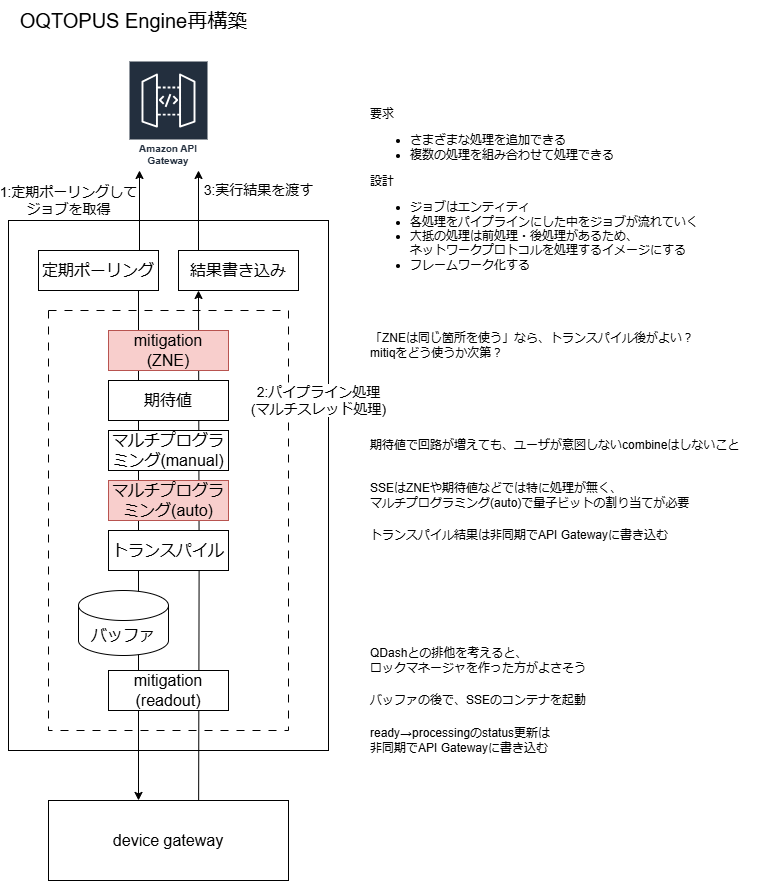

The diagram above was exported from draw.io. Its source (the exported page's mxGraphModel, read from the mxfile embedded in the PNG):
<mxGraphModel dx="1250" dy="761" grid="1" gridSize="10" guides="1" tooltips="1" connect="1" arrows="1" fold="1" page="1" pageScale="1" pageWidth="827" pageHeight="1169" math="0" shadow="0">
  <root>
    <mxCell id="0" />
    <mxCell id="1" parent="0" />
    <mxCell id="j6DJdXpzi_TSIUAqxd28-15" value="" style="rounded=0;whiteSpace=wrap;html=1;" parent="1" vertex="1">
      <mxGeometry x="40" y="260" width="320" height="530" as="geometry" />
    </mxCell>
    <mxCell id="j6DJdXpzi_TSIUAqxd28-20" value="" style="rounded=0;whiteSpace=wrap;html=1;strokeColor=default;dashed=1;dashPattern=8 8;" parent="1" vertex="1">
      <mxGeometry x="80" y="350" width="240" height="420" as="geometry" />
    </mxCell>
    <mxCell id="j6DJdXpzi_TSIUAqxd28-21" value="" style="edgeStyle=orthogonalEdgeStyle;rounded=0;orthogonalLoop=1;jettySize=auto;html=1;entryX=0.25;entryY=1;entryDx=0;entryDy=0;exitX=0.667;exitY=0;exitDx=0;exitDy=0;exitPerimeter=0;" parent="1" edge="1">
      <mxGeometry relative="1" as="geometry">
        <mxPoint x="230.07999999999993" y="870" as="sourcePoint" />
        <mxPoint x="230.0000000000001" y="330" as="targetPoint" />
        <Array as="points" />
      </mxGeometry>
    </mxCell>
    <mxCell id="j6DJdXpzi_TSIUAqxd28-12" value="" style="edgeStyle=orthogonalEdgeStyle;rounded=0;orthogonalLoop=1;jettySize=auto;html=1;exitX=0.882;exitY=0.917;exitDx=0;exitDy=0;entryX=0.375;entryY=-0.001;entryDx=0;entryDy=0;entryPerimeter=0;exitPerimeter=0;" parent="1" target="j6DJdXpzi_TSIUAqxd28-19" edge="1">
      <mxGeometry relative="1" as="geometry">
        <mxPoint x="175.84000000000003" y="289.99999999999994" as="sourcePoint" />
        <mxPoint x="169.9999999999999" y="833.32" as="targetPoint" />
        <Array as="points">
          <mxPoint x="176" y="293" />
          <mxPoint x="170" y="293" />
        </Array>
      </mxGeometry>
    </mxCell>
    <mxCell id="j6DJdXpzi_TSIUAqxd28-13" value="2:パイプライン処理&lt;div&gt;(マルチスレッド処理)&lt;/div&gt;" style="edgeLabel;html=1;align=center;verticalAlign=middle;resizable=0;points=[];fontSize=14;" parent="j6DJdXpzi_TSIUAqxd28-12" connectable="0" vertex="1">
      <mxGeometry x="0.0343" y="1" relative="1" as="geometry">
        <mxPoint x="179" y="-132" as="offset" />
      </mxGeometry>
    </mxCell>
    <mxCell id="j6DJdXpzi_TSIUAqxd28-2" value="Amazon API Gateway" style="sketch=0;outlineConnect=0;fontColor=#232F3E;gradientColor=none;strokeColor=#ffffff;fillColor=#232F3E;dashed=0;verticalLabelPosition=middle;verticalAlign=bottom;align=center;html=1;whiteSpace=wrap;fontSize=10;fontStyle=1;spacing=3;shape=mxgraph.aws4.productIcon;prIcon=mxgraph.aws4.api_gateway;" parent="1" vertex="1">
      <mxGeometry x="160" y="100" width="80" height="110" as="geometry" />
    </mxCell>
    <mxCell id="j6DJdXpzi_TSIUAqxd28-3" value="定期ポーリング" style="rounded=0;whiteSpace=wrap;html=1;fontSize=16;" parent="1" vertex="1">
      <mxGeometry x="70" y="290" width="120" height="40" as="geometry" />
    </mxCell>
    <mxCell id="j6DJdXpzi_TSIUAqxd28-4" value="" style="edgeStyle=orthogonalEdgeStyle;rounded=0;orthogonalLoop=1;jettySize=auto;html=1;" parent="1" edge="1">
      <mxGeometry relative="1" as="geometry">
        <mxPoint x="171" y="290" as="sourcePoint" />
        <mxPoint x="171" y="210" as="targetPoint" />
        <Array as="points">
          <mxPoint x="171" y="290" />
        </Array>
      </mxGeometry>
    </mxCell>
    <mxCell id="j6DJdXpzi_TSIUAqxd28-5" value="1:定期ポーリングして&lt;br&gt;ジョブを取得" style="edgeLabel;html=1;align=center;verticalAlign=middle;resizable=0;points=[];fontSize=14;" parent="j6DJdXpzi_TSIUAqxd28-4" connectable="0" vertex="1">
      <mxGeometry x="0.0343" y="1" relative="1" as="geometry">
        <mxPoint x="-70" y="-9" as="offset" />
      </mxGeometry>
    </mxCell>
    <mxCell id="j6DJdXpzi_TSIUAqxd28-6" value="mitigation&lt;br&gt;(ZNE)" style="rounded=0;whiteSpace=wrap;html=1;fontSize=16;fillColor=#f8cecc;strokeColor=#b85450;" parent="1" vertex="1">
      <mxGeometry x="140" y="370" width="120" height="40" as="geometry" />
    </mxCell>
    <mxCell id="j6DJdXpzi_TSIUAqxd28-7" value="期待値" style="rounded=0;whiteSpace=wrap;html=1;fontSize=16;" parent="1" vertex="1">
      <mxGeometry x="140" y="420" width="120" height="40" as="geometry" />
    </mxCell>
    <mxCell id="j6DJdXpzi_TSIUAqxd28-8" value="マルチプログラミング(manual)" style="rounded=0;whiteSpace=wrap;html=1;fontSize=16;" parent="1" vertex="1">
      <mxGeometry x="140" y="470" width="120" height="40" as="geometry" />
    </mxCell>
    <mxCell id="j6DJdXpzi_TSIUAqxd28-9" value="トランスパイル" style="rounded=0;whiteSpace=wrap;html=1;fontSize=16;" parent="1" vertex="1">
      <mxGeometry x="140" y="570" width="120" height="40" as="geometry" />
    </mxCell>
    <mxCell id="j6DJdXpzi_TSIUAqxd28-10" value="mitigation&lt;br&gt;(readout)" style="rounded=0;whiteSpace=wrap;html=1;fontSize=16;" parent="1" vertex="1">
      <mxGeometry x="140" y="710" width="120" height="40" as="geometry" />
    </mxCell>
    <mxCell id="j6DJdXpzi_TSIUAqxd28-11" value="&lt;font style=&quot;font-size: 16px;&quot;&gt;バッファ&lt;/font&gt;" style="shape=cylinder3;whiteSpace=wrap;html=1;boundedLbl=1;backgroundOutline=1;size=15;" parent="1" vertex="1">
      <mxGeometry x="110" y="630" width="90" height="65" as="geometry" />
    </mxCell>
    <mxCell id="j6DJdXpzi_TSIUAqxd28-19" value="device gateway" style="rounded=0;whiteSpace=wrap;html=1;fontSize=16;" parent="1" vertex="1">
      <mxGeometry x="80" y="840" width="240" height="80" as="geometry" />
    </mxCell>
    <mxCell id="j6DJdXpzi_TSIUAqxd28-23" value="結果書き込み" style="rounded=0;whiteSpace=wrap;html=1;fontSize=16;" parent="1" vertex="1">
      <mxGeometry x="210" y="290" width="120" height="40" as="geometry" />
    </mxCell>
    <mxCell id="j6DJdXpzi_TSIUAqxd28-24" value="" style="edgeStyle=orthogonalEdgeStyle;rounded=0;orthogonalLoop=1;jettySize=auto;html=1;" parent="1" edge="1">
      <mxGeometry relative="1" as="geometry">
        <mxPoint x="230" y="290" as="sourcePoint" />
        <mxPoint x="230" y="210" as="targetPoint" />
        <Array as="points">
          <mxPoint x="230" y="290" />
        </Array>
      </mxGeometry>
    </mxCell>
    <mxCell id="j6DJdXpzi_TSIUAqxd28-25" value="3:実行結果を渡す" style="edgeLabel;html=1;align=center;verticalAlign=middle;resizable=0;points=[];fontSize=14;" parent="j6DJdXpzi_TSIUAqxd28-24" connectable="0" vertex="1">
      <mxGeometry x="0.0343" y="1" relative="1" as="geometry">
        <mxPoint x="61" y="-19" as="offset" />
      </mxGeometry>
    </mxCell>
    <mxCell id="j6DJdXpzi_TSIUAqxd28-26" value="マルチプログラミング(auto)" style="rounded=0;whiteSpace=wrap;html=1;fontSize=16;fillColor=#f8cecc;strokeColor=#b85450;" parent="1" vertex="1">
      <mxGeometry x="140" y="520" width="120" height="40" as="geometry" />
    </mxCell>
    <mxCell id="j6DJdXpzi_TSIUAqxd28-31" value="&lt;div&gt;要求&lt;/div&gt;&lt;div&gt;&lt;ul&gt;&lt;li&gt;さまざまな処理を追加できる&lt;/li&gt;&lt;li&gt;複数の処理を組み合わせて処理できる&lt;/li&gt;&lt;/ul&gt;&lt;/div&gt;&lt;div&gt;設計&lt;/div&gt;&lt;ul&gt;&lt;li&gt;ジョブはエンティティ&lt;/li&gt;&lt;li&gt;各処理をパイプラインにした中をジョブが流れていく&lt;/li&gt;&lt;li&gt;大抵の処理は前処理・後処理があるため、&lt;br&gt;ネットワークプロトコルを処理するイメージにする&lt;/li&gt;&lt;li&gt;フレームワーク化する&lt;/li&gt;&lt;/ul&gt;" style="text;html=1;align=left;verticalAlign=middle;resizable=0;points=[];autosize=1;strokeColor=none;fillColor=none;" parent="1" vertex="1">
      <mxGeometry x="400" y="140" width="350" height="190" as="geometry" />
    </mxCell>
    <mxCell id="j6DJdXpzi_TSIUAqxd28-33" value="QDashとの排他を考えると、&lt;div&gt;ロックマネージャを作った方がよさそう&lt;/div&gt;" style="text;html=1;align=left;verticalAlign=middle;resizable=0;points=[];autosize=1;strokeColor=none;fillColor=none;" parent="1" vertex="1">
      <mxGeometry x="400" y="680" width="240" height="40" as="geometry" />
    </mxCell>
    <mxCell id="j6DJdXpzi_TSIUAqxd28-34" value="&lt;font style=&quot;font-size: 20px;&quot;&gt;OQTOPUS Engine再構築&lt;/font&gt;" style="text;html=1;align=center;verticalAlign=middle;resizable=0;points=[];autosize=1;strokeColor=none;fillColor=none;" parent="1" vertex="1">
      <mxGeometry x="40" y="40" width="250" height="40" as="geometry" />
    </mxCell>
    <mxCell id="j6DJdXpzi_TSIUAqxd28-35" value="トランスパイル結果は非同期でAPI Gatewayに書き込む" style="text;html=1;align=left;verticalAlign=middle;resizable=0;points=[];autosize=1;strokeColor=none;fillColor=none;" parent="1" vertex="1">
      <mxGeometry x="400" y="560" width="320" height="30" as="geometry" />
    </mxCell>
    <mxCell id="j6DJdXpzi_TSIUAqxd28-36" value="ready→processingのstatus更新は&lt;br&gt;非同期でAPI Gatewayに書き込む" style="text;html=1;align=left;verticalAlign=middle;resizable=0;points=[];autosize=1;strokeColor=none;fillColor=none;" parent="1" vertex="1">
      <mxGeometry x="400" y="760" width="200" height="40" as="geometry" />
    </mxCell>
    <mxCell id="j6DJdXpzi_TSIUAqxd28-37" value="「ZNEは同じ箇所を使う」なら、トランスパイル後がよい？&lt;div&gt;mitiqをどう使うか次第？&lt;/div&gt;" style="text;html=1;align=left;verticalAlign=middle;resizable=0;points=[];autosize=1;strokeColor=none;fillColor=none;" parent="1" vertex="1">
      <mxGeometry x="400" y="365" width="350" height="40" as="geometry" />
    </mxCell>
    <mxCell id="M33KZwKjlL0Mw1xzObk9-1" value="SSEはZNEや期待値などでは特に処理が無く、&lt;div&gt;マルチプログラミング(auto)で量子ビットの割り当てが必要&lt;/div&gt;" style="text;html=1;align=left;verticalAlign=middle;resizable=0;points=[];autosize=1;strokeColor=none;fillColor=none;" vertex="1" parent="1">
      <mxGeometry x="400" y="515" width="340" height="40" as="geometry" />
    </mxCell>
    <mxCell id="M33KZwKjlL0Mw1xzObk9-2" value="バッファの後で、SSEのコンテナを起動" style="text;html=1;align=left;verticalAlign=middle;resizable=0;points=[];autosize=1;strokeColor=none;fillColor=none;" vertex="1" parent="1">
      <mxGeometry x="400" y="725" width="240" height="30" as="geometry" />
    </mxCell>
    <mxCell id="M33KZwKjlL0Mw1xzObk9-3" value="期待値で回路が増えても、ユーザが意図しないcombineはしないこと" style="text;html=1;align=left;verticalAlign=middle;resizable=0;points=[];autosize=1;strokeColor=none;fillColor=none;" vertex="1" parent="1">
      <mxGeometry x="400" y="470" width="390" height="30" as="geometry" />
    </mxCell>
  </root>
</mxGraphModel>